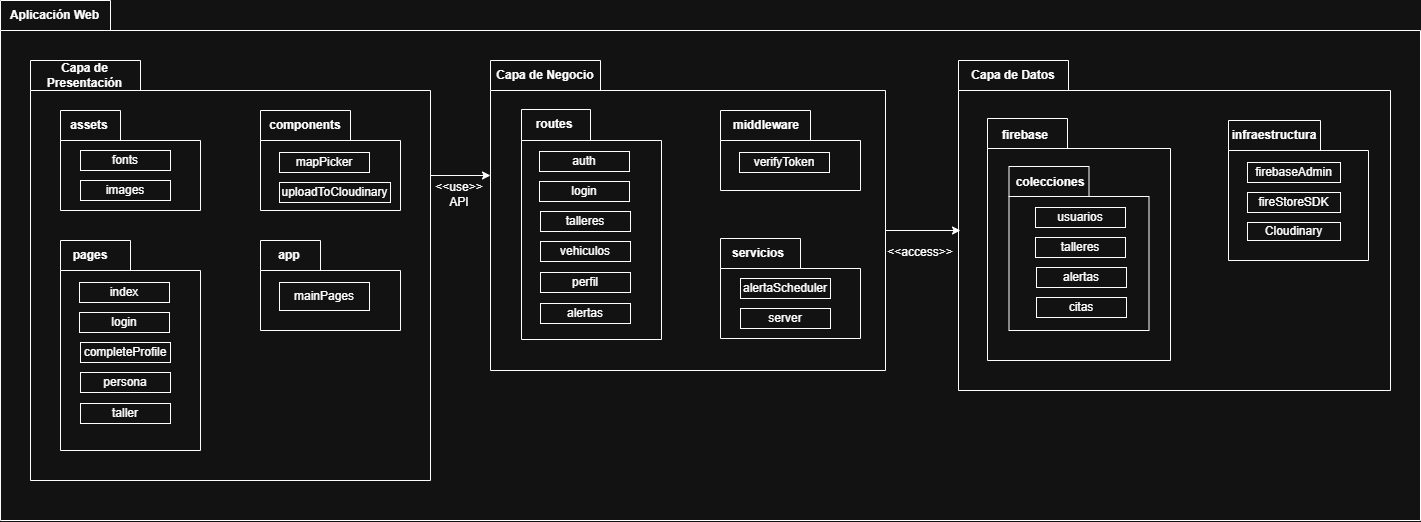

The diagram above was exported from draw.io. Its source (the exported page's mxGraphModel, read from the mxfile embedded in the PNG):
<mxGraphModel dx="1864" dy="904" grid="1" gridSize="10" guides="1" tooltips="1" connect="1" arrows="1" fold="1" page="1" pageScale="1" pageWidth="850" pageHeight="1100" math="0" shadow="0">
  <root>
    <mxCell id="0" />
    <mxCell id="1" parent="0" />
    <mxCell id="AOJYM1_WRBUz2fq2X9Hr-2" parent="1" style="shape=folder;fontStyle=1;tabWidth=110;tabHeight=30;tabPosition=left;html=1;boundedLbl=1;labelInHeader=1;container=1;collapsible=0;recursiveResize=0;whiteSpace=wrap;" value="Aplicación Web" vertex="1">
      <mxGeometry height="520" width="1420" x="410" y="80" as="geometry" />
    </mxCell>
    <mxCell id="AOJYM1_WRBUz2fq2X9Hr-3" parent="AOJYM1_WRBUz2fq2X9Hr-2" style="shape=folder;fontStyle=1;tabWidth=110;tabHeight=30;tabPosition=left;html=1;boundedLbl=1;labelInHeader=1;container=1;collapsible=0;recursiveResize=0;whiteSpace=wrap;" value="Capa de Presentación" vertex="1">
      <mxGeometry height="420" width="400" x="30" y="60" as="geometry" />
    </mxCell>
    <mxCell id="a1BzKlz_oBr7yMC-D6d2-1" parent="AOJYM1_WRBUz2fq2X9Hr-3" style="shape=folder;fontStyle=1;spacingTop=10;tabWidth=60;tabHeight=30;tabPosition=left;html=1;whiteSpace=wrap;" value="" vertex="1">
      <mxGeometry height="100" width="140" x="30" y="50" as="geometry" />
    </mxCell>
    <mxCell id="a1BzKlz_oBr7yMC-D6d2-2" parent="AOJYM1_WRBUz2fq2X9Hr-3" style="text;html=1;whiteSpace=wrap;strokeColor=none;fillColor=none;align=center;verticalAlign=middle;rounded=0;" value="&lt;b&gt;assets&lt;/b&gt;" vertex="1">
      <mxGeometry height="30" width="60" x="29" y="50" as="geometry" />
    </mxCell>
    <mxCell id="a1BzKlz_oBr7yMC-D6d2-5" parent="AOJYM1_WRBUz2fq2X9Hr-3" style="shape=folder;fontStyle=1;spacingTop=10;tabWidth=70;tabHeight=30;tabPosition=left;html=1;whiteSpace=wrap;" value="" vertex="1">
      <mxGeometry height="210" width="140" x="30" y="180" as="geometry" />
    </mxCell>
    <mxCell id="a1BzKlz_oBr7yMC-D6d2-6" parent="AOJYM1_WRBUz2fq2X9Hr-3" style="text;html=1;whiteSpace=wrap;strokeColor=none;fillColor=none;align=center;verticalAlign=middle;rounded=0;" value="&lt;b&gt;pages&lt;/b&gt;" vertex="1">
      <mxGeometry height="30" width="60" x="30" y="180" as="geometry" />
    </mxCell>
    <mxCell id="AOJYM1_WRBUz2fq2X9Hr-47" parent="AOJYM1_WRBUz2fq2X9Hr-2" style="shape=folder;fontStyle=1;tabWidth=110;tabHeight=30;tabPosition=left;html=1;boundedLbl=1;labelInHeader=1;container=1;collapsible=0;recursiveResize=0;whiteSpace=wrap;" value="Capa de Negocio" vertex="1">
      <mxGeometry height="310" width="395" x="490" y="60" as="geometry" />
    </mxCell>
    <mxCell id="a1BzKlz_oBr7yMC-D6d2-40" parent="AOJYM1_WRBUz2fq2X9Hr-47" style="shape=folder;fontStyle=1;spacingTop=10;tabWidth=69;tabHeight=31;tabPosition=left;html=1;whiteSpace=wrap;" value="" vertex="1">
      <mxGeometry height="230" width="140" x="31" y="49" as="geometry" />
    </mxCell>
    <mxCell id="AOJYM1_WRBUz2fq2X9Hr-61" parent="AOJYM1_WRBUz2fq2X9Hr-2" style="shape=folder;fontStyle=1;tabWidth=110;tabHeight=30;tabPosition=left;html=1;boundedLbl=1;labelInHeader=1;container=1;collapsible=0;recursiveResize=0;whiteSpace=wrap;" value="Capa de Datos" vertex="1">
      <mxGeometry height="330" width="432" x="958" y="60" as="geometry" />
    </mxCell>
    <mxCell id="a1BzKlz_oBr7yMC-D6d2-62" parent="AOJYM1_WRBUz2fq2X9Hr-2" style="text;html=1;whiteSpace=wrap;strokeColor=none;fillColor=none;align=center;verticalAlign=middle;rounded=0;" value="&amp;lt;&amp;lt;use&amp;gt;&amp;gt; API" vertex="1">
      <mxGeometry height="30" width="60" x="429" y="179" as="geometry" />
    </mxCell>
    <mxCell id="a1BzKlz_oBr7yMC-D6d2-73" edge="1" parent="AOJYM1_WRBUz2fq2X9Hr-2" source="AOJYM1_WRBUz2fq2X9Hr-47" style="edgeStyle=orthogonalEdgeStyle;rounded=0;orthogonalLoop=1;jettySize=auto;html=1;exitX=0;exitY=0;exitDx=395;exitDy=170;exitPerimeter=0;">
      <mxGeometry relative="1" as="geometry">
        <mxPoint x="960" y="230" as="targetPoint" />
      </mxGeometry>
    </mxCell>
    <mxCell id="a1BzKlz_oBr7yMC-D6d2-75" parent="AOJYM1_WRBUz2fq2X9Hr-2" style="text;html=1;whiteSpace=wrap;strokeColor=none;fillColor=none;align=center;verticalAlign=middle;rounded=0;" value="&amp;lt;&amp;lt;access&amp;gt;&amp;gt;" vertex="1">
      <mxGeometry height="30" width="60" x="890" y="237" as="geometry" />
    </mxCell>
    <mxCell id="a1BzKlz_oBr7yMC-D6d2-3" parent="1" style="rounded=0;whiteSpace=wrap;html=1;" value="fonts" vertex="1">
      <mxGeometry height="20" width="90" x="490" y="230" as="geometry" />
    </mxCell>
    <mxCell id="a1BzKlz_oBr7yMC-D6d2-4" parent="1" style="rounded=0;whiteSpace=wrap;html=1;" value="images" vertex="1">
      <mxGeometry height="20" width="90" x="490" y="260" as="geometry" />
    </mxCell>
    <mxCell id="a1BzKlz_oBr7yMC-D6d2-7" parent="1" style="rounded=0;whiteSpace=wrap;html=1;" value="index" vertex="1">
      <mxGeometry height="20" width="90" x="489" y="362" as="geometry" />
    </mxCell>
    <mxCell id="a1BzKlz_oBr7yMC-D6d2-8" parent="1" style="rounded=0;whiteSpace=wrap;html=1;" value="login" vertex="1">
      <mxGeometry height="20" width="90" x="489" y="392" as="geometry" />
    </mxCell>
    <mxCell id="a1BzKlz_oBr7yMC-D6d2-9" parent="1" style="rounded=0;whiteSpace=wrap;html=1;" value="completeProfile" vertex="1">
      <mxGeometry height="20" width="90" x="490" y="422" as="geometry" />
    </mxCell>
    <mxCell id="a1BzKlz_oBr7yMC-D6d2-10" parent="1" style="rounded=0;whiteSpace=wrap;html=1;" value="persona&lt;span style=&quot;color: rgba(0, 0, 0, 0); font-family: monospace; font-size: 0px; text-align: start; text-wrap-mode: nowrap;&quot;&gt;%3CmxGraphModel%3E%3Croot%3E%3CmxCell%20id%3D%220%22%2F%3E%3CmxCell%20id%3D%221%22%20parent%3D%220%22%2F%3E%3CmxCell%20id%3D%222%22%20parent%3D%221%22%20style%3D%22rounded%3D0%3BwhiteSpace%3Dwrap%3Bhtml%3D1%3B%22%20value%3D%22fonts%22%20vertex%3D%221%22%3E%3CmxGeometry%20height%3D%2220%22%20width%3D%2290%22%20x%3D%22490%22%20y%3D%22230%22%20as%3D%22geometry%22%2F%3E%3C%2FmxCell%3E%3CmxCell%20id%3D%223%22%20parent%3D%221%22%20style%3D%22rounded%3D0%3BwhiteSpace%3Dwrap%3Bhtml%3D1%3B%22%20value%3D%22images%22%20vertex%3D%221%22%3E%3CmxGeometry%20height%3D%2220%22%20width%3D%2290%22%20x%3D%22490%22%20y%3D%22260%22%20as%3D%22geometry%22%2F%3E%3C%2FmxCell%3E%3C%2Froot%3E%3C%2FmxGraphModel%3E&lt;/span&gt;" vertex="1">
      <mxGeometry height="20" width="90" x="490" y="452" as="geometry" />
    </mxCell>
    <mxCell id="a1BzKlz_oBr7yMC-D6d2-11" parent="1" style="rounded=0;whiteSpace=wrap;html=1;" value="taller" vertex="1">
      <mxGeometry height="20" width="90" x="490" y="483" as="geometry" />
    </mxCell>
    <mxCell id="a1BzKlz_oBr7yMC-D6d2-13" parent="1" style="shape=folder;fontStyle=1;spacingTop=10;tabWidth=90;tabHeight=30;tabPosition=left;html=1;whiteSpace=wrap;" value="" vertex="1">
      <mxGeometry height="100" width="140" x="670" y="190" as="geometry" />
    </mxCell>
    <mxCell id="a1BzKlz_oBr7yMC-D6d2-14" parent="1" style="text;html=1;whiteSpace=wrap;strokeColor=none;fillColor=none;align=center;verticalAlign=middle;rounded=0;" value="&lt;b&gt;components&lt;/b&gt;" vertex="1">
      <mxGeometry height="30" width="60" x="685" y="190" as="geometry" />
    </mxCell>
    <mxCell id="a1BzKlz_oBr7yMC-D6d2-15" parent="1" style="rounded=0;whiteSpace=wrap;html=1;" value="mapPicker" vertex="1">
      <mxGeometry height="20" width="90" x="689" y="232" as="geometry" />
    </mxCell>
    <mxCell id="a1BzKlz_oBr7yMC-D6d2-16" parent="1" style="rounded=0;whiteSpace=wrap;html=1;" value="uploadToCloudinary" vertex="1">
      <mxGeometry height="20" width="111" x="689" y="262" as="geometry" />
    </mxCell>
    <mxCell id="a1BzKlz_oBr7yMC-D6d2-18" parent="1" style="shape=folder;fontStyle=1;spacingTop=10;tabWidth=60;tabHeight=30;tabPosition=left;html=1;whiteSpace=wrap;" value="" vertex="1">
      <mxGeometry height="90" width="140" x="670" y="320" as="geometry" />
    </mxCell>
    <mxCell id="a1BzKlz_oBr7yMC-D6d2-19" parent="1" style="text;html=1;whiteSpace=wrap;strokeColor=none;fillColor=none;align=center;verticalAlign=middle;rounded=0;" value="&lt;b&gt;app&lt;/b&gt;" vertex="1">
      <mxGeometry height="30" width="60" x="669" y="320" as="geometry" />
    </mxCell>
    <mxCell id="a1BzKlz_oBr7yMC-D6d2-20" parent="1" style="rounded=0;whiteSpace=wrap;html=1;" value="mainPages" vertex="1">
      <mxGeometry height="28" width="90" x="689" y="362" as="geometry" />
    </mxCell>
    <mxCell id="a1BzKlz_oBr7yMC-D6d2-23" parent="1" style="shape=folder;fontStyle=1;spacingTop=10;tabWidth=80;tabHeight=30;tabPosition=left;html=1;whiteSpace=wrap;" value="" vertex="1">
      <mxGeometry height="100" width="140" x="1130" y="318" as="geometry" />
    </mxCell>
    <mxCell id="a1BzKlz_oBr7yMC-D6d2-24" parent="1" style="text;html=1;whiteSpace=wrap;strokeColor=none;fillColor=none;align=center;verticalAlign=middle;rounded=0;" value="&lt;b&gt;servicios&lt;/b&gt;" vertex="1">
      <mxGeometry height="30" width="60" x="1138" y="318" as="geometry" />
    </mxCell>
    <mxCell id="a1BzKlz_oBr7yMC-D6d2-25" parent="1" style="text;html=1;whiteSpace=wrap;strokeColor=none;fillColor=none;align=center;verticalAlign=middle;rounded=0;" value="&lt;b&gt;routes&lt;/b&gt;" vertex="1">
      <mxGeometry height="30" width="60" x="934" y="189" as="geometry" />
    </mxCell>
    <mxCell id="a1BzKlz_oBr7yMC-D6d2-26" parent="1" style="rounded=0;whiteSpace=wrap;html=1;" value="alertaScheduler" vertex="1">
      <mxGeometry height="20" width="90" x="1150" y="358" as="geometry" />
    </mxCell>
    <mxCell id="a1BzKlz_oBr7yMC-D6d2-27" parent="1" style="rounded=0;whiteSpace=wrap;html=1;" value="server" vertex="1">
      <mxGeometry height="20" width="90" x="1150" y="388" as="geometry" />
    </mxCell>
    <mxCell id="a1BzKlz_oBr7yMC-D6d2-28" parent="1" style="rounded=0;whiteSpace=wrap;html=1;" value="auth" vertex="1">
      <mxGeometry height="20" width="90" x="949" y="231" as="geometry" />
    </mxCell>
    <mxCell id="a1BzKlz_oBr7yMC-D6d2-29" parent="1" style="rounded=0;whiteSpace=wrap;html=1;" value="login" vertex="1">
      <mxGeometry height="20" width="90" x="949" y="261" as="geometry" />
    </mxCell>
    <mxCell id="a1BzKlz_oBr7yMC-D6d2-30" parent="1" style="rounded=0;whiteSpace=wrap;html=1;" value="talleres" vertex="1">
      <mxGeometry height="20" width="90" x="950" y="291" as="geometry" />
    </mxCell>
    <mxCell id="a1BzKlz_oBr7yMC-D6d2-31" parent="1" style="rounded=0;whiteSpace=wrap;html=1;" value="vehiculos" vertex="1">
      <mxGeometry height="20" width="90" x="950" y="321" as="geometry" />
    </mxCell>
    <mxCell id="a1BzKlz_oBr7yMC-D6d2-32" parent="1" style="rounded=0;whiteSpace=wrap;html=1;" value="perfil" vertex="1">
      <mxGeometry height="20" width="90" x="950" y="352" as="geometry" />
    </mxCell>
    <mxCell id="a1BzKlz_oBr7yMC-D6d2-33" parent="1" style="shape=folder;fontStyle=1;spacingTop=10;tabWidth=90;tabHeight=30;tabPosition=left;html=1;whiteSpace=wrap;" value="" vertex="1">
      <mxGeometry height="80" width="140" x="1130" y="190" as="geometry" />
    </mxCell>
    <mxCell id="a1BzKlz_oBr7yMC-D6d2-34" parent="1" style="text;html=1;whiteSpace=wrap;strokeColor=none;fillColor=none;align=center;verticalAlign=middle;rounded=0;" value="&lt;b&gt;middleware&lt;/b&gt;" vertex="1">
      <mxGeometry height="30" width="60" x="1146" y="190" as="geometry" />
    </mxCell>
    <mxCell id="a1BzKlz_oBr7yMC-D6d2-35" parent="1" style="rounded=0;whiteSpace=wrap;html=1;" value="verifyToken" vertex="1">
      <mxGeometry height="20" width="90" x="1149" y="232" as="geometry" />
    </mxCell>
    <mxCell id="a1BzKlz_oBr7yMC-D6d2-53" parent="1" style="shape=folder;fontStyle=1;spacingTop=10;tabWidth=92;tabHeight=30;tabPosition=left;html=1;whiteSpace=wrap;" value="" vertex="1">
      <mxGeometry height="140" width="140" x="1638" y="200" as="geometry" />
    </mxCell>
    <mxCell id="a1BzKlz_oBr7yMC-D6d2-54" parent="1" style="text;html=1;whiteSpace=wrap;strokeColor=none;fillColor=none;align=center;verticalAlign=middle;rounded=0;" value="&lt;b&gt;infraestructura&lt;/b&gt;" vertex="1">
      <mxGeometry height="30" width="60" x="1654" y="200" as="geometry" />
    </mxCell>
    <mxCell id="a1BzKlz_oBr7yMC-D6d2-55" parent="1" style="rounded=0;whiteSpace=wrap;html=1;" value="firebaseAdmin" vertex="1">
      <mxGeometry height="20" width="93" x="1657" y="242" as="geometry" />
    </mxCell>
    <mxCell id="a1BzKlz_oBr7yMC-D6d2-56" parent="1" style="rounded=0;whiteSpace=wrap;html=1;" value="fireStoreSDK" vertex="1">
      <mxGeometry height="20" width="93" x="1657" y="272" as="geometry" />
    </mxCell>
    <mxCell id="a1BzKlz_oBr7yMC-D6d2-59" parent="1" style="rounded=0;whiteSpace=wrap;html=1;" value="Cloudinary" vertex="1">
      <mxGeometry height="18" width="93" x="1657" y="302" as="geometry" />
    </mxCell>
    <mxCell id="a1BzKlz_oBr7yMC-D6d2-60" parent="1" style="rounded=0;whiteSpace=wrap;html=1;" value="alertas" vertex="1">
      <mxGeometry height="20" width="90" x="950" y="383" as="geometry" />
    </mxCell>
    <mxCell id="a1BzKlz_oBr7yMC-D6d2-61" edge="1" parent="1" style="edgeStyle=orthogonalEdgeStyle;rounded=0;orthogonalLoop=1;jettySize=auto;html=1;">
      <mxGeometry relative="1" as="geometry">
        <mxPoint x="840" y="255" as="sourcePoint" />
        <mxPoint x="900" y="255" as="targetPoint" />
      </mxGeometry>
    </mxCell>
    <mxCell id="a1BzKlz_oBr7yMC-D6d2-63" parent="1" style="shape=folder;fontStyle=1;spacingTop=10;tabWidth=80;tabHeight=30;tabPosition=left;html=1;whiteSpace=wrap;" value="" vertex="1">
      <mxGeometry height="242" width="183" x="1397" y="198" as="geometry" />
    </mxCell>
    <mxCell id="a1BzKlz_oBr7yMC-D6d2-64" parent="1" style="text;html=1;whiteSpace=wrap;strokeColor=none;fillColor=none;align=center;verticalAlign=middle;rounded=0;" value="&lt;b&gt;firebase&lt;/b&gt;" vertex="1">
      <mxGeometry height="30" width="60" x="1405" y="200" as="geometry" />
    </mxCell>
    <mxCell id="a1BzKlz_oBr7yMC-D6d2-71" parent="1" style="shape=folder;fontStyle=1;spacingTop=10;tabWidth=80;tabHeight=30;tabPosition=left;html=1;whiteSpace=wrap;" value="" vertex="1">
      <mxGeometry height="164" width="140" x="1418.5" y="246" as="geometry" />
    </mxCell>
    <mxCell id="a1BzKlz_oBr7yMC-D6d2-65" parent="1" style="rounded=0;whiteSpace=wrap;html=1;" value="usuarios" vertex="1">
      <mxGeometry height="20" width="90" x="1445" y="287" as="geometry" />
    </mxCell>
    <mxCell id="a1BzKlz_oBr7yMC-D6d2-66" parent="1" style="rounded=0;whiteSpace=wrap;html=1;" value="talleres" vertex="1">
      <mxGeometry height="20" width="90" x="1445" y="317" as="geometry" />
    </mxCell>
    <mxCell id="a1BzKlz_oBr7yMC-D6d2-67" parent="1" style="rounded=0;whiteSpace=wrap;html=1;" value="alertas" vertex="1">
      <mxGeometry height="20" width="90" x="1446" y="347" as="geometry" />
    </mxCell>
    <mxCell id="a1BzKlz_oBr7yMC-D6d2-68" parent="1" style="rounded=0;whiteSpace=wrap;html=1;" value="citas" vertex="1">
      <mxGeometry height="20" width="90" x="1446" y="377" as="geometry" />
    </mxCell>
    <mxCell id="a1BzKlz_oBr7yMC-D6d2-72" parent="1" style="text;html=1;whiteSpace=wrap;strokeColor=none;fillColor=none;align=center;verticalAlign=middle;rounded=0;" value="&lt;b&gt;colecciones&lt;/b&gt;" vertex="1">
      <mxGeometry height="30" width="60" x="1430" y="247" as="geometry" />
    </mxCell>
  </root>
</mxGraphModel>